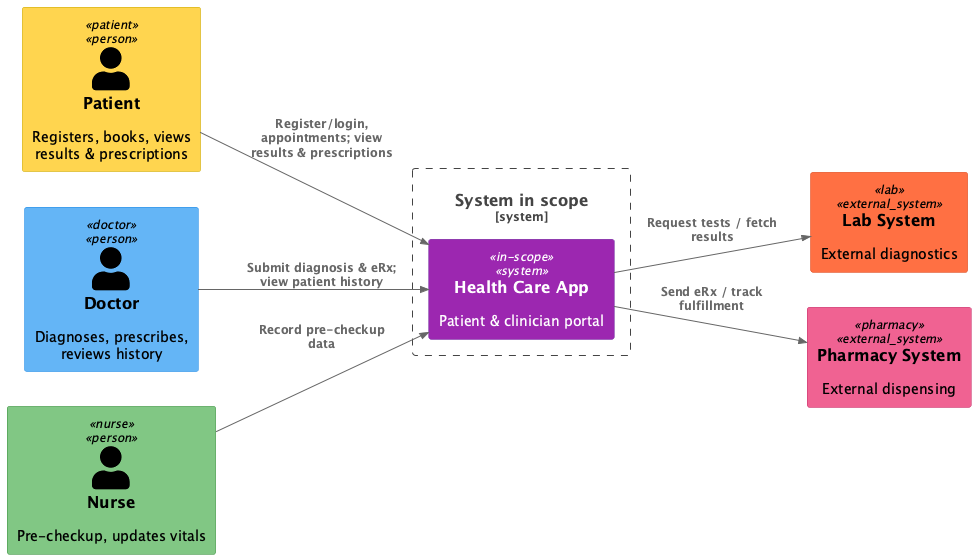

The diagram above was rendered by PlantUML. Its source (embedded in the PNG):
@startuml
!include https://raw.githubusercontent.com/plantuml-stdlib/C4-PlantUML/master/C4_Context.puml
LAYOUT_LEFT_RIGHT()

' ---- Styles (tags) ----
AddElementTag("patient",  $bgColor="#FFD54F", $fontColor="#000000", $borderColor="#C6A700")
AddElementTag("lab",      $bgColor="#FF7043", $fontColor="#000000", $borderColor="#D84315")
AddElementTag("nurse",    $bgColor="#81C784", $fontColor="#000000", $borderColor="#388E3C")
AddElementTag("doctor",   $bgColor="#64B5F6", $fontColor="#000000", $borderColor="#1E88E5")
AddElementTag("pharmacy", $bgColor="#F06292", $fontColor="#000000", $borderColor="#C2185B")
AddElementTag("in-scope", $bgColor="#9C27B0", $fontColor="#FFFFFF", $borderColor="#6A1B9A")

' ---- Elements ----
Person(patient, "Patient", "Registers, books, views results & prescriptions", $tags="patient")
Person(doctor, "Doctor", "Diagnoses, prescribes, reviews history", $tags="doctor")
Person(nurse, "Nurse", "Pre-checkup, updates vitals", $tags="nurse")

System_Boundary(app_b, "System in scope") {
  System(app, "Health Care App", "Patient & clinician portal", $tags="in-scope")
}

System_Ext(lab, "Lab System", "External diagnostics", $tags="lab")
System_Ext(pharmacy, "Pharmacy System", "External dispensing", $tags="pharmacy")

' ---- Relationships ----
Rel(patient, app, "Register/login, appointments; view results & prescriptions")
Rel(doctor, app, "Submit diagnosis & eRx; view patient history")
Rel(nurse, app, "Record pre-checkup data")
Rel(app, lab, "Request tests / fetch results")
Rel(app, pharmacy, "Send eRx / track fulfillment")
@enduml